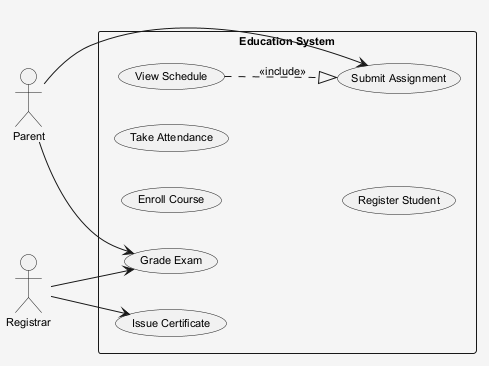

The diagram above was rendered by PlantUML. Its source (embedded in the PNG):
@startuml
skinparam shadowing false
skinparam backgroundColor #F5F5F5
skinparam defaultFontSize 11
left to right direction
actor "Parent" as Parent
actor "Registrar" as Registrar
rectangle "Education System" {
  usecase "Enroll Course" as UC_EnrollCourse
  usecase "Take Attendance" as UC_TakeAttendance
  usecase "View Schedule" as UC_ViewSchedule
  usecase "Issue Certificate" as UC_IssueCertificate
  usecase "Grade Exam" as UC_GradeExam
  usecase "Register Student" as UC_RegisterStudent
  usecase "Submit Assignment" as UC_SubmitAssignment
}
Parent --> UC_SubmitAssignment
Parent --> UC_GradeExam
Registrar --> UC_GradeExam
Registrar --> UC_IssueCertificate
UC_ViewSchedule ..|> UC_SubmitAssignment : <<include>>
@enduml